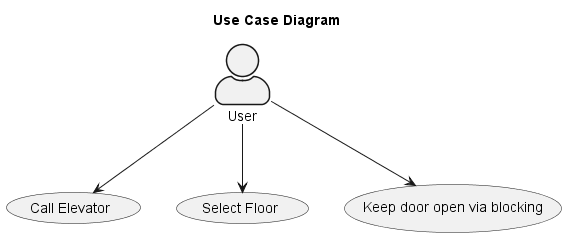

The diagram above was rendered by PlantUML. Its source (embedded in the PNG):
@startuml Use Case
title Use Case Diagram

skinParam actorStyle awesome

:User: --> (Call Elevator)
:User: --> (Select Floor)
:User: --> (Keep door open via blocking)

@enduml